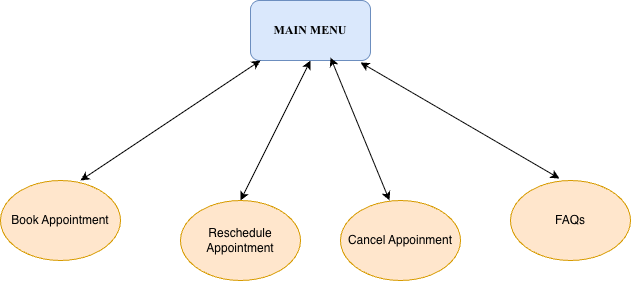

The diagram above was exported from draw.io. Its source (the exported page's mxGraphModel, read from the mxfile embedded in the PNG):
<mxGraphModel dx="754" dy="580" grid="1" gridSize="10" guides="1" tooltips="1" connect="1" arrows="1" fold="1" page="1" pageScale="1" pageWidth="850" pageHeight="1100" math="0" shadow="0">
  <root>
    <mxCell id="0" />
    <mxCell id="1" parent="0" />
    <mxCell id="WHmThtA7vrqZ1vCmCG2S-1" parent="1" style="rounded=1;whiteSpace=wrap;html=1;fillColor=#dae8fc;strokeColor=#6c8ebf;fontStyle=1;labelBorderColor=none;labelBackgroundColor=none;fontFamily=Times New Roman;" value="MAIN MENU" vertex="1">
      <mxGeometry height="60" width="120" x="320" y="30" as="geometry" />
    </mxCell>
    <mxCell id="0qRmpJheA9sHG6JxoYOt-1" parent="1" style="ellipse;whiteSpace=wrap;html=1;fillColor=#ffe6cc;strokeColor=#d79b00;" value="Book Appointment" vertex="1">
      <mxGeometry height="80" width="120" x="70" y="210" as="geometry" />
    </mxCell>
    <mxCell id="0qRmpJheA9sHG6JxoYOt-2" parent="1" style="ellipse;whiteSpace=wrap;html=1;fillColor=#ffe6cc;strokeColor=#d79b00;" value="Reschedule Appointment" vertex="1">
      <mxGeometry height="80" width="120" x="250" y="230" as="geometry" />
    </mxCell>
    <mxCell id="0qRmpJheA9sHG6JxoYOt-3" parent="1" style="ellipse;whiteSpace=wrap;html=1;fillColor=#ffe6cc;strokeColor=#d79b00;" value="FAQs" vertex="1">
      <mxGeometry height="80" width="120" x="580" y="210" as="geometry" />
    </mxCell>
    <mxCell id="0qRmpJheA9sHG6JxoYOt-4" edge="1" parent="1" style="endArrow=classic;startArrow=classic;html=1;rounded=0;" value="">
      <mxGeometry height="50" relative="1" width="50" as="geometry">
        <mxPoint x="150" y="210" as="sourcePoint" />
        <mxPoint x="330" y="90" as="targetPoint" />
      </mxGeometry>
    </mxCell>
    <mxCell id="0qRmpJheA9sHG6JxoYOt-7" edge="1" parent="1" source="0qRmpJheA9sHG6JxoYOt-2" style="endArrow=classic;startArrow=classic;html=1;rounded=0;entryX=0.5;entryY=1;entryDx=0;entryDy=0;exitX=0.5;exitY=0;exitDx=0;exitDy=0;" target="WHmThtA7vrqZ1vCmCG2S-1" value="">
      <mxGeometry height="50" relative="1" width="50" as="geometry">
        <mxPoint x="380" y="210" as="sourcePoint" />
        <mxPoint x="550" y="90" as="targetPoint" />
      </mxGeometry>
    </mxCell>
    <mxCell id="0qRmpJheA9sHG6JxoYOt-8" edge="1" parent="1" source="0qRmpJheA9sHG6JxoYOt-3" style="endArrow=classic;startArrow=classic;html=1;rounded=0;entryX=0.917;entryY=1.033;entryDx=0;entryDy=0;entryPerimeter=0;exitX=0.408;exitY=-0.025;exitDx=0;exitDy=0;exitPerimeter=0;" target="WHmThtA7vrqZ1vCmCG2S-1" value="">
      <mxGeometry height="50" relative="1" width="50" as="geometry">
        <mxPoint x="640" y="200" as="sourcePoint" />
        <mxPoint x="580" y="80" as="targetPoint" />
      </mxGeometry>
    </mxCell>
    <mxCell id="0qRmpJheA9sHG6JxoYOt-9" parent="1" style="ellipse;whiteSpace=wrap;html=1;fillColor=#ffe6cc;strokeColor=#d79b00;" value="Cancel Appoinment" vertex="1">
      <mxGeometry height="80" width="120" x="410" y="230" as="geometry" />
    </mxCell>
    <mxCell id="0qRmpJheA9sHG6JxoYOt-10" edge="1" parent="1" source="0qRmpJheA9sHG6JxoYOt-9" style="endArrow=classic;startArrow=classic;html=1;rounded=0;entryX=0.667;entryY=0.95;entryDx=0;entryDy=0;entryPerimeter=0;exitX=0.408;exitY=0;exitDx=0;exitDy=0;exitPerimeter=0;" target="WHmThtA7vrqZ1vCmCG2S-1" value="">
      <mxGeometry height="50" relative="1" width="50" as="geometry">
        <mxPoint x="461" y="220" as="sourcePoint" />
        <mxPoint x="470" y="100" as="targetPoint" />
      </mxGeometry>
    </mxCell>
  </root>
</mxGraphModel>